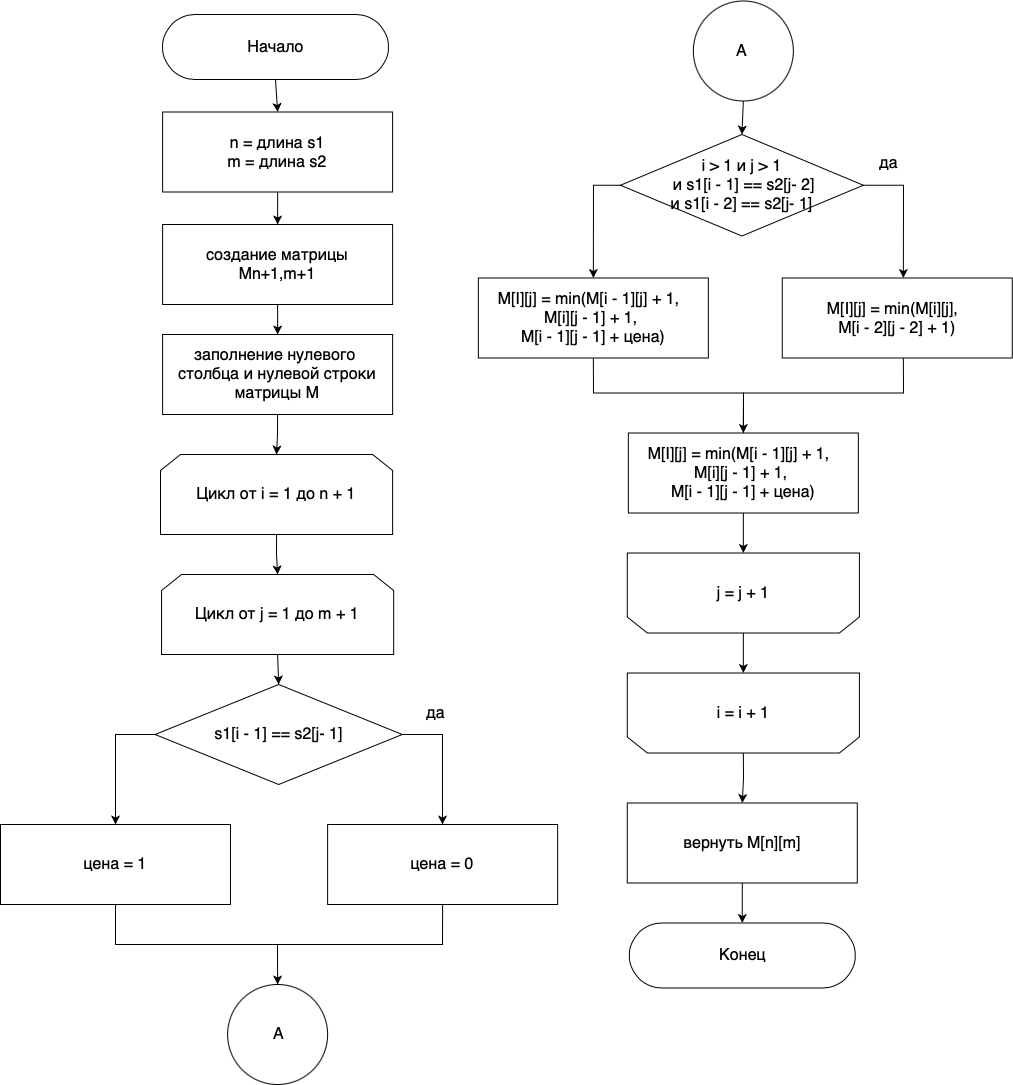

The diagram above was exported from draw.io. Its source (the exported page's mxGraphModel, read from the mxfile embedded in the PNG):
<mxGraphModel dx="2792" dy="1363" grid="1" gridSize="10" guides="1" tooltips="1" connect="1" arrows="1" fold="1" page="1" pageScale="1" pageWidth="827" pageHeight="1169" math="0" shadow="0">
  <root>
    <mxCell id="0" />
    <mxCell id="1" parent="0" />
    <mxCell id="3iD8HcFvQrMFQAPpoUaL-1" style="edgeStyle=orthogonalEdgeStyle;rounded=0;orthogonalLoop=1;jettySize=auto;html=1;exitX=0.5;exitY=0.5;exitDx=0;exitDy=32.5;exitPerimeter=0;entryX=0.5;entryY=0;entryDx=0;entryDy=0;fontSize=16;" edge="1" parent="1" source="3iD8HcFvQrMFQAPpoUaL-2" target="3iD8HcFvQrMFQAPpoUaL-4">
      <mxGeometry relative="1" as="geometry" />
    </mxCell>
    <mxCell id="3iD8HcFvQrMFQAPpoUaL-2" value="&lt;font style=&quot;font-size: 16px&quot;&gt;Начало&lt;/font&gt;" style="html=1;dashed=0;whitespace=wrap;shape=mxgraph.dfd.start" vertex="1" parent="1">
      <mxGeometry x="42.120000000000005" y="30" width="225.75" height="65" as="geometry" />
    </mxCell>
    <mxCell id="3iD8HcFvQrMFQAPpoUaL-3" style="edgeStyle=orthogonalEdgeStyle;rounded=0;orthogonalLoop=1;jettySize=auto;html=1;exitX=0.5;exitY=1;exitDx=0;exitDy=0;entryX=0.5;entryY=0;entryDx=0;entryDy=0;" edge="1" parent="1" source="3iD8HcFvQrMFQAPpoUaL-4" target="3iD8HcFvQrMFQAPpoUaL-6">
      <mxGeometry relative="1" as="geometry" />
    </mxCell>
    <mxCell id="3iD8HcFvQrMFQAPpoUaL-4" value="&lt;font style=&quot;font-size: 16px&quot;&gt;n = длина s1&lt;br&gt;m = длина s2&lt;br&gt;&lt;/font&gt;" style="rounded=0;whiteSpace=wrap;html=1;shadow=0;glass=0;sketch=0;strokeWidth=1;gradientColor=none;" vertex="1" parent="1">
      <mxGeometry x="42.120000000000005" y="127.5" width="230" height="80" as="geometry" />
    </mxCell>
    <mxCell id="3iD8HcFvQrMFQAPpoUaL-5" style="edgeStyle=orthogonalEdgeStyle;rounded=0;orthogonalLoop=1;jettySize=auto;html=1;exitX=0.5;exitY=1;exitDx=0;exitDy=0;entryX=0.5;entryY=0;entryDx=0;entryDy=0;" edge="1" parent="1" source="3iD8HcFvQrMFQAPpoUaL-6" target="3iD8HcFvQrMFQAPpoUaL-8">
      <mxGeometry relative="1" as="geometry" />
    </mxCell>
    <mxCell id="3iD8HcFvQrMFQAPpoUaL-6" value="&lt;font style=&quot;font-size: 16px&quot;&gt;создание матрицы&lt;br&gt;Mn+1,m+1&lt;br&gt;&lt;/font&gt;" style="rounded=0;whiteSpace=wrap;html=1;shadow=0;glass=0;sketch=0;strokeWidth=1;gradientColor=none;" vertex="1" parent="1">
      <mxGeometry x="42.120000000000005" y="240" width="230" height="80" as="geometry" />
    </mxCell>
    <mxCell id="3iD8HcFvQrMFQAPpoUaL-7" style="edgeStyle=orthogonalEdgeStyle;rounded=0;orthogonalLoop=1;jettySize=auto;html=1;exitX=0.5;exitY=1;exitDx=0;exitDy=0;entryX=0.5;entryY=0;entryDx=0;entryDy=0;" edge="1" parent="1" source="3iD8HcFvQrMFQAPpoUaL-8" target="3iD8HcFvQrMFQAPpoUaL-10">
      <mxGeometry relative="1" as="geometry" />
    </mxCell>
    <mxCell id="3iD8HcFvQrMFQAPpoUaL-8" value="&lt;font style=&quot;font-size: 16px&quot;&gt;заполнение нулевого &lt;br&gt;столбца и нулевой строки матрицы M&lt;br&gt;&lt;/font&gt;" style="rounded=0;whiteSpace=wrap;html=1;shadow=0;glass=0;sketch=0;strokeWidth=1;gradientColor=none;" vertex="1" parent="1">
      <mxGeometry x="42.120000000000005" y="350" width="230" height="80" as="geometry" />
    </mxCell>
    <mxCell id="3iD8HcFvQrMFQAPpoUaL-9" style="edgeStyle=orthogonalEdgeStyle;rounded=0;orthogonalLoop=1;jettySize=auto;html=1;exitX=0.5;exitY=1;exitDx=0;exitDy=0;entryX=0.5;entryY=0;entryDx=0;entryDy=0;" edge="1" parent="1" source="3iD8HcFvQrMFQAPpoUaL-10" target="3iD8HcFvQrMFQAPpoUaL-12">
      <mxGeometry relative="1" as="geometry" />
    </mxCell>
    <mxCell id="3iD8HcFvQrMFQAPpoUaL-10" value="&lt;font style=&quot;font-size: 16px&quot;&gt;Цикл от i = 1 до n + 1&lt;/font&gt;" style="shape=loopLimit;whiteSpace=wrap;html=1;strokeWidth=1;" vertex="1" parent="1">
      <mxGeometry x="40" y="470" width="232.12" height="80" as="geometry" />
    </mxCell>
    <mxCell id="3iD8HcFvQrMFQAPpoUaL-42" style="edgeStyle=orthogonalEdgeStyle;rounded=0;orthogonalLoop=1;jettySize=auto;html=1;exitX=0.5;exitY=1;exitDx=0;exitDy=0;entryX=0.5;entryY=0;entryDx=0;entryDy=0;entryPerimeter=0;" edge="1" parent="1" source="3iD8HcFvQrMFQAPpoUaL-12" target="3iD8HcFvQrMFQAPpoUaL-37">
      <mxGeometry relative="1" as="geometry" />
    </mxCell>
    <mxCell id="3iD8HcFvQrMFQAPpoUaL-12" value="&lt;font style=&quot;font-size: 16px&quot;&gt;Цикл от j = 1 до m + 1&lt;/font&gt;" style="shape=loopLimit;whiteSpace=wrap;html=1;strokeWidth=1;" vertex="1" parent="1">
      <mxGeometry x="41.06" y="590" width="232.12" height="80" as="geometry" />
    </mxCell>
    <mxCell id="3iD8HcFvQrMFQAPpoUaL-13" style="edgeStyle=orthogonalEdgeStyle;rounded=0;orthogonalLoop=1;jettySize=auto;html=1;exitX=0;exitY=0.5;exitDx=0;exitDy=0;exitPerimeter=0;entryX=0.5;entryY=0;entryDx=0;entryDy=0;fontSize=16;" edge="1" parent="1" source="3iD8HcFvQrMFQAPpoUaL-15" target="3iD8HcFvQrMFQAPpoUaL-20">
      <mxGeometry relative="1" as="geometry">
        <mxPoint x="487.85" y="298.5" as="targetPoint" />
        <Array as="points">
          <mxPoint x="473" y="201" />
        </Array>
      </mxGeometry>
    </mxCell>
    <mxCell id="3iD8HcFvQrMFQAPpoUaL-14" style="edgeStyle=orthogonalEdgeStyle;rounded=0;orthogonalLoop=1;jettySize=auto;html=1;exitX=1;exitY=0.5;exitDx=0;exitDy=0;exitPerimeter=0;fontSize=16;entryX=0.5;entryY=0;entryDx=0;entryDy=0;" edge="1" parent="1" source="3iD8HcFvQrMFQAPpoUaL-15">
      <mxGeometry relative="1" as="geometry">
        <mxPoint x="782.85" y="293.5" as="targetPoint" />
      </mxGeometry>
    </mxCell>
    <mxCell id="3iD8HcFvQrMFQAPpoUaL-15" value="&lt;font style=&quot;font-size: 16px&quot;&gt;i &amp;gt; 1 и j &amp;gt; 1&lt;br&gt;&amp;nbsp;и&amp;nbsp;s1[i - 1]&amp;nbsp;==&amp;nbsp;s2[j- 2]&lt;br&gt;и&amp;nbsp;s1[i - 2]&amp;nbsp;==&amp;nbsp;s2[j- 1]&lt;br&gt;&lt;/font&gt;" style="strokeWidth=1;html=1;shape=mxgraph.flowchart.decision;whiteSpace=wrap;rounded=1;shadow=0;glass=0;sketch=0;gradientColor=none;" vertex="1" parent="1">
      <mxGeometry x="500" y="150" width="242.85" height="101.5" as="geometry" />
    </mxCell>
    <mxCell id="3iD8HcFvQrMFQAPpoUaL-16" value="да" style="text;html=1;align=center;verticalAlign=middle;resizable=0;points=[];autosize=1;strokeColor=none;fillColor=none;fontSize=16;" vertex="1" parent="1">
      <mxGeometry x="752.8499999999999" y="168.5" width="30" height="20" as="geometry" />
    </mxCell>
    <mxCell id="3iD8HcFvQrMFQAPpoUaL-17" style="edgeStyle=orthogonalEdgeStyle;rounded=0;orthogonalLoop=1;jettySize=auto;html=1;exitX=0.5;exitY=1;exitDx=0;exitDy=0;entryX=0.5;entryY=1;entryDx=0;entryDy=0;" edge="1" parent="1" source="3iD8HcFvQrMFQAPpoUaL-18" target="3iD8HcFvQrMFQAPpoUaL-26">
      <mxGeometry relative="1" as="geometry" />
    </mxCell>
    <mxCell id="3iD8HcFvQrMFQAPpoUaL-18" value="&lt;font style=&quot;font-size: 16px&quot;&gt;M[I][j] = min(M[i - 1][j]&amp;nbsp;+ 1, &amp;nbsp;&lt;br&gt;M[i][j - 1]&amp;nbsp;+ 1,&amp;nbsp;&lt;br&gt;M[i - 1][j - 1] + цена)&lt;br&gt;&lt;/font&gt;" style="rounded=0;whiteSpace=wrap;html=1;shadow=0;glass=0;sketch=0;strokeWidth=1;gradientColor=none;" vertex="1" parent="1">
      <mxGeometry x="507.85" y="448.5" width="230" height="80" as="geometry" />
    </mxCell>
    <mxCell id="3iD8HcFvQrMFQAPpoUaL-19" style="edgeStyle=orthogonalEdgeStyle;rounded=0;orthogonalLoop=1;jettySize=auto;html=1;exitX=0.5;exitY=1;exitDx=0;exitDy=0;entryX=0.5;entryY=0;entryDx=0;entryDy=0;fontSize=16;endArrow=classic;endFill=1;" edge="1" parent="1" source="3iD8HcFvQrMFQAPpoUaL-20" target="3iD8HcFvQrMFQAPpoUaL-18">
      <mxGeometry relative="1" as="geometry">
        <Array as="points">
          <mxPoint x="472.85" y="408.5" />
          <mxPoint x="622.85" y="408.5" />
        </Array>
      </mxGeometry>
    </mxCell>
    <mxCell id="3iD8HcFvQrMFQAPpoUaL-20" value="&lt;font style=&quot;font-size: 16px&quot;&gt;M[I][j] = min(M[i - 1][j]&amp;nbsp;+ 1, &amp;nbsp;&lt;br&gt;M[i][j - 1]&amp;nbsp;+ 1,&amp;nbsp;&lt;br&gt;M[i - 1][j - 1] + цена)&lt;br&gt;&lt;/font&gt;" style="rounded=0;whiteSpace=wrap;html=1;shadow=0;glass=0;sketch=0;strokeWidth=1;gradientColor=none;" vertex="1" parent="1">
      <mxGeometry x="357.85" y="293.5" width="230" height="80" as="geometry" />
    </mxCell>
    <mxCell id="3iD8HcFvQrMFQAPpoUaL-21" style="edgeStyle=orthogonalEdgeStyle;rounded=0;orthogonalLoop=1;jettySize=auto;html=1;exitX=0.5;exitY=1;exitDx=0;exitDy=0;entryX=0.5;entryY=0;entryDx=0;entryDy=0;fontSize=16;endArrow=none;endFill=0;" edge="1" parent="1" target="3iD8HcFvQrMFQAPpoUaL-18">
      <mxGeometry relative="1" as="geometry">
        <mxPoint x="782.85" y="373.5" as="sourcePoint" />
        <Array as="points">
          <mxPoint x="782.85" y="408.5" />
          <mxPoint x="622.85" y="408.5" />
        </Array>
      </mxGeometry>
    </mxCell>
    <mxCell id="3iD8HcFvQrMFQAPpoUaL-22" value="&lt;font style=&quot;font-size: 16px&quot;&gt;M[I][j] = min(M[i][j], &amp;nbsp;&lt;br&gt;M[i - 2][j - 2]&amp;nbsp;+ 1)&lt;br&gt;&lt;/font&gt;" style="rounded=0;whiteSpace=wrap;html=1;shadow=0;glass=0;sketch=0;strokeWidth=1;gradientColor=none;" vertex="1" parent="1">
      <mxGeometry x="661.79" y="293.5" width="230" height="80" as="geometry" />
    </mxCell>
    <mxCell id="3iD8HcFvQrMFQAPpoUaL-23" style="edgeStyle=orthogonalEdgeStyle;rounded=0;orthogonalLoop=1;jettySize=auto;html=1;exitX=0.5;exitY=0;exitDx=0;exitDy=0;entryX=0.5;entryY=0;entryDx=0;entryDy=0;" edge="1" parent="1" source="3iD8HcFvQrMFQAPpoUaL-24" target="3iD8HcFvQrMFQAPpoUaL-28">
      <mxGeometry relative="1" as="geometry" />
    </mxCell>
    <mxCell id="3iD8HcFvQrMFQAPpoUaL-24" value="&lt;span style=&quot;font-size: 16px&quot;&gt;i = i + 1&lt;/span&gt;" style="shape=loopLimit;whiteSpace=wrap;html=1;strokeWidth=1;direction=west;" vertex="1" parent="1">
      <mxGeometry x="506.78999999999996" y="688.5" width="232.12" height="80" as="geometry" />
    </mxCell>
    <mxCell id="3iD8HcFvQrMFQAPpoUaL-25" style="edgeStyle=orthogonalEdgeStyle;rounded=0;orthogonalLoop=1;jettySize=auto;html=1;exitX=0.5;exitY=0;exitDx=0;exitDy=0;entryX=0.5;entryY=1;entryDx=0;entryDy=0;" edge="1" parent="1" source="3iD8HcFvQrMFQAPpoUaL-26" target="3iD8HcFvQrMFQAPpoUaL-24">
      <mxGeometry relative="1" as="geometry" />
    </mxCell>
    <mxCell id="3iD8HcFvQrMFQAPpoUaL-26" value="&lt;span style=&quot;font-size: 16px&quot;&gt;j = j + 1&lt;/span&gt;" style="shape=loopLimit;whiteSpace=wrap;html=1;strokeWidth=1;direction=west;" vertex="1" parent="1">
      <mxGeometry x="506.78999999999996" y="568.5" width="232.12" height="80" as="geometry" />
    </mxCell>
    <mxCell id="3iD8HcFvQrMFQAPpoUaL-27" style="edgeStyle=orthogonalEdgeStyle;rounded=0;orthogonalLoop=1;jettySize=auto;html=1;exitX=0.5;exitY=1;exitDx=0;exitDy=0;" edge="1" parent="1" source="3iD8HcFvQrMFQAPpoUaL-28" target="3iD8HcFvQrMFQAPpoUaL-29">
      <mxGeometry relative="1" as="geometry" />
    </mxCell>
    <mxCell id="3iD8HcFvQrMFQAPpoUaL-28" value="&lt;font style=&quot;font-size: 16px&quot;&gt;вернуть M[n][m]&lt;br&gt;&lt;/font&gt;" style="rounded=0;whiteSpace=wrap;html=1;shadow=0;glass=0;sketch=0;strokeWidth=1;gradientColor=none;" vertex="1" parent="1">
      <mxGeometry x="506.78999999999996" y="818.5" width="230" height="80" as="geometry" />
    </mxCell>
    <mxCell id="3iD8HcFvQrMFQAPpoUaL-29" value="&lt;font size=&quot;3&quot;&gt;Конец&lt;/font&gt;" style="html=1;dashed=0;whitespace=wrap;shape=mxgraph.dfd.start" vertex="1" parent="1">
      <mxGeometry x="508.91999999999996" y="938.5" width="225.75" height="65" as="geometry" />
    </mxCell>
    <mxCell id="3iD8HcFvQrMFQAPpoUaL-30" value="" style="ellipse;whiteSpace=wrap;html=1;aspect=fixed;" vertex="1" parent="1">
      <mxGeometry x="107.12" y="1000" width="100" height="100" as="geometry" />
    </mxCell>
    <mxCell id="3iD8HcFvQrMFQAPpoUaL-31" value="&lt;font style=&quot;font-size: 16px&quot;&gt;A&lt;/font&gt;" style="text;html=1;align=center;verticalAlign=middle;resizable=0;points=[];autosize=1;strokeColor=none;fillColor=none;" vertex="1" parent="1">
      <mxGeometry x="143.18" y="1040" width="30" height="20" as="geometry" />
    </mxCell>
    <mxCell id="3iD8HcFvQrMFQAPpoUaL-32" style="edgeStyle=orthogonalEdgeStyle;rounded=0;orthogonalLoop=1;jettySize=auto;html=1;exitX=0.5;exitY=1;exitDx=0;exitDy=0;entryX=0.5;entryY=0;entryDx=0;entryDy=0;entryPerimeter=0;fontSize=16;" edge="1" parent="1" source="3iD8HcFvQrMFQAPpoUaL-33" target="3iD8HcFvQrMFQAPpoUaL-15">
      <mxGeometry relative="1" as="geometry" />
    </mxCell>
    <mxCell id="3iD8HcFvQrMFQAPpoUaL-33" value="" style="ellipse;whiteSpace=wrap;html=1;aspect=fixed;" vertex="1" parent="1">
      <mxGeometry x="572.85" y="16.5" width="100" height="100" as="geometry" />
    </mxCell>
    <mxCell id="3iD8HcFvQrMFQAPpoUaL-34" value="&lt;font style=&quot;font-size: 16px&quot;&gt;A&lt;/font&gt;" style="text;html=1;align=center;verticalAlign=middle;resizable=0;points=[];autosize=1;strokeColor=none;fillColor=none;" vertex="1" parent="1">
      <mxGeometry x="605.85" y="56.5" width="30" height="20" as="geometry" />
    </mxCell>
    <mxCell id="3iD8HcFvQrMFQAPpoUaL-35" style="edgeStyle=orthogonalEdgeStyle;rounded=0;orthogonalLoop=1;jettySize=auto;html=1;exitX=0;exitY=0.5;exitDx=0;exitDy=0;exitPerimeter=0;entryX=0.5;entryY=0;entryDx=0;entryDy=0;fontSize=16;" edge="1" parent="1" source="3iD8HcFvQrMFQAPpoUaL-37" target="3iD8HcFvQrMFQAPpoUaL-39">
      <mxGeometry relative="1" as="geometry">
        <mxPoint x="20.15" y="850" as="targetPoint" />
        <Array as="points">
          <mxPoint x="-5" y="750" />
        </Array>
      </mxGeometry>
    </mxCell>
    <mxCell id="3iD8HcFvQrMFQAPpoUaL-43" style="edgeStyle=orthogonalEdgeStyle;rounded=0;orthogonalLoop=1;jettySize=auto;html=1;exitX=1;exitY=0.5;exitDx=0;exitDy=0;exitPerimeter=0;" edge="1" parent="1" source="3iD8HcFvQrMFQAPpoUaL-37" target="3iD8HcFvQrMFQAPpoUaL-40">
      <mxGeometry relative="1" as="geometry" />
    </mxCell>
    <mxCell id="3iD8HcFvQrMFQAPpoUaL-37" value="&lt;font style=&quot;font-size: 16px&quot;&gt;s1[i - 1]&amp;nbsp;==&amp;nbsp;s2[j- 1]&lt;br&gt;&lt;/font&gt;" style="strokeWidth=1;html=1;shape=mxgraph.flowchart.decision;whiteSpace=wrap;rounded=1;shadow=0;glass=0;sketch=0;gradientColor=none;" vertex="1" parent="1">
      <mxGeometry x="34.62" y="700" width="247.12" height="100" as="geometry" />
    </mxCell>
    <mxCell id="3iD8HcFvQrMFQAPpoUaL-38" value="да" style="text;html=1;align=center;verticalAlign=middle;resizable=0;points=[];autosize=1;strokeColor=none;fillColor=none;fontSize=16;" vertex="1" parent="1">
      <mxGeometry x="299.9999999999999" y="718.5" width="30" height="20" as="geometry" />
    </mxCell>
    <mxCell id="3iD8HcFvQrMFQAPpoUaL-44" style="edgeStyle=orthogonalEdgeStyle;rounded=0;orthogonalLoop=1;jettySize=auto;html=1;exitX=0.5;exitY=1;exitDx=0;exitDy=0;" edge="1" parent="1" source="3iD8HcFvQrMFQAPpoUaL-39" target="3iD8HcFvQrMFQAPpoUaL-30">
      <mxGeometry relative="1" as="geometry" />
    </mxCell>
    <mxCell id="3iD8HcFvQrMFQAPpoUaL-39" value="&lt;font style=&quot;font-size: 16px&quot;&gt;цена = 1&lt;br&gt;&lt;/font&gt;" style="rounded=0;whiteSpace=wrap;html=1;shadow=0;glass=0;sketch=0;strokeWidth=1;gradientColor=none;" vertex="1" parent="1">
      <mxGeometry x="-120" y="840" width="230" height="80" as="geometry" />
    </mxCell>
    <mxCell id="3iD8HcFvQrMFQAPpoUaL-46" style="edgeStyle=orthogonalEdgeStyle;rounded=0;orthogonalLoop=1;jettySize=auto;html=1;exitX=0.5;exitY=1;exitDx=0;exitDy=0;endArrow=none;endFill=0;" edge="1" parent="1" source="3iD8HcFvQrMFQAPpoUaL-40">
      <mxGeometry relative="1" as="geometry">
        <mxPoint x="150" y="960" as="targetPoint" />
        <Array as="points">
          <mxPoint x="322" y="960" />
          <mxPoint x="160" y="960" />
        </Array>
      </mxGeometry>
    </mxCell>
    <mxCell id="3iD8HcFvQrMFQAPpoUaL-40" value="&lt;font style=&quot;font-size: 16px&quot;&gt;цена = 0&lt;br&gt;&lt;/font&gt;" style="rounded=0;whiteSpace=wrap;html=1;shadow=0;glass=0;sketch=0;strokeWidth=1;gradientColor=none;" vertex="1" parent="1">
      <mxGeometry x="207.11999999999995" y="840" width="230" height="80" as="geometry" />
    </mxCell>
  </root>
</mxGraphModel>